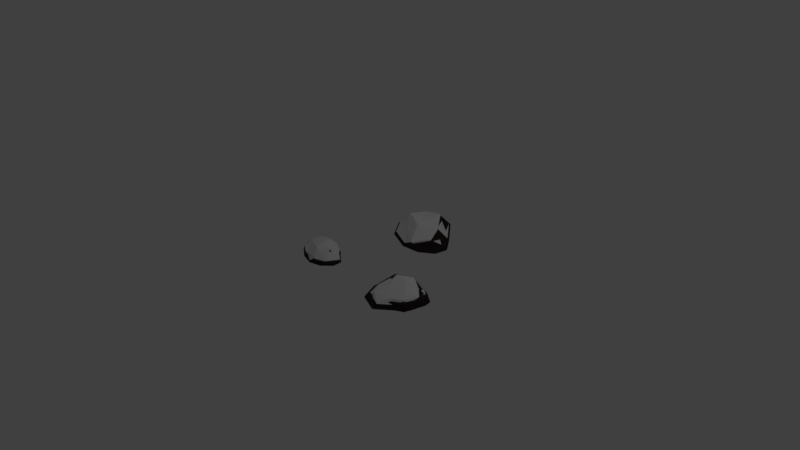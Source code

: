 # Source: rocksSnow.blend  (saved by Blender 2.77.0; exported with 4.5.12 LTS)
import bpy
from mathutils import Matrix  # noqa: F401  (used for matrix-valued properties, if any)

bpy.ops.wm.read_factory_settings(use_empty=True)
scene = bpy.context.scene
scene.name = 'Scene'

# ---- collections
col_collection_1 = bpy.data.collections.new('Collection 1'); scene.collection.children.link(col_collection_1)

# ---- materials (node trees are filled in below, after node groups)
mat_rock_002 = bpy.data.materials.new('rock.002')
mat_rock_002.alpha_threshold = 0.0
mat_rock_002.diffuse_color = (0.04445, 0.04149, 0.03599, 1.0)
mat_rock_002.specular_color = (0.01961, 0.01961, 0.01961)
mat_rock_002.roughness = 0.5
mat_snow1 = bpy.data.materials.new('snow1')
mat_snow1.alpha_threshold = 0.0
mat_snow1.specular_color = (0.06372, 0.06372, 0.06372)
mat_snow1.roughness = 0.5

# ---- material node trees
mat_rock_002.use_nodes = True; mat_rock_002.node_tree.nodes.clear()
_N = mat_rock_002.node_tree.nodes; _L = mat_rock_002.node_tree.links
n0 = _N.new('ShaderNodeOutputMaterial'); n0.name = 'Material Output'; n0.location = (300, 300)
n1 = _N.new('ShaderNodeBsdfDiffuse'); n1.name = 'Diffuse BSDF'; n1.location = (10, 300)
n1.inputs[0].default_value = (0.03106, 0.02257, 0.02257, 1.0)
_L.new(n1.outputs[0], n0.inputs[0])
n0.is_active_output = True
mat_snow1.use_nodes = True; mat_snow1.node_tree.nodes.clear()
_N = mat_snow1.node_tree.nodes; _L = mat_snow1.node_tree.links
n0 = _N.new('ShaderNodeOutputMaterial'); n0.name = 'Material Output'; n0.location = (300, 300)
n1 = _N.new('ShaderNodeBsdfDiffuse'); n1.name = 'Diffuse BSDF'; n1.location = (10, 300)
_L.new(n1.outputs[0], n0.inputs[0])
n0.is_active_output = True

# ---- world
world_world = bpy.data.worlds.new('World'); scene.world = world_world
world_world.color = (0.05088, 0.05088, 0.05088)
world_world.use_sun_shadow = False
world_world.sun_shadow_jitter_overblur = 0.0
world_world.cycles.sampling_method = 'MANUAL'

# ---- cameras
cam_camera = bpy.data.cameras.new('Camera')
cam_camera.clip_end = 100.0
cam_camera.lens = 35.0
cam_camera.sensor_width = 32.0
cam_camera.sensor_height = 18.0
cam_camera.ortho_scale = 7.314
cam_camera.dof.focus_distance = 0.0

# ---- lights
light_lamp = bpy.data.lights.new('Lamp', 'POINT')
light_lamp.transmission_factor = 0.0
light_lamp.cutoff_distance = 30.0
light_lamp.energy = 100.0
light_lamp.shadow_buffer_clip_start = 1.001
light_lamp.shadow_soft_size = 0.1
light_lamp.shadow_maximum_resolution = 0.006
light_lamp.use_absolute_resolution = True

# ---- meshes
me_icosphere_002 = bpy.data.meshes.new('Icosphere.002')
me_icosphere_002.from_pydata([(-1.433, 0.06795, 4.089), (-0.9425, 0.007625, 4.398), (-1.461, 0.05883, 4.589), (-1.915, 0.1258, 4.139), (-1.654, 0.1344, 3.643), (-0.9831, 0.1133, 3.895), (-1.185, 0.1563, 4.622), (-1.846, 0.2015, 4.432), (-1.956, 0.1978, 3.766), (-1.301, 0.2326, 3.651), (-0.741, 0.04921, 4.022), (-1.344, 0.4661, 4.036), (-1.437, 0.06577, 4.387), (-1.123, 0.05933, 4.298), (-1.208, 0.03638, 4.547), (-0.8604, 0.006607, 4.06), (-1.17, 0.09632, 3.975), (-1.734, 0.07464, 4.084), (-1.746, 0.102, 4.418), (-1.6, 0.088, 3.802), (-1.909, 0.1238, 3.834), (-1.3, 0.143, 3.712), (-0.8212, -0.01616, 4.234), (-0.8352, 0.04147, 3.955), (-1.34, 0.03234, 4.652), (-1.035, 0.008017, 4.535), (-1.916, 0.135, 4.335), (-1.649, 0.08017, 4.579), (-1.817, 0.1363, 3.668), (-1.992, 0.1505, 3.98), (-1.076, 0.1385, 3.743), (-1.453, 0.1566, 3.599), (-0.8541, 0.1113, 4.441), (-1.524, 0.1952, 4.587), (-2.008, 0.2376, 4.101), (-1.654, 0.2171, 3.59), (-0.9435, 0.2018, 3.892), (-1.256, 0.404, 4.444), (-0.9845, 0.3821, 4.198), (-1.817, 0.3514, 4.177), (-1.855, 0.3131, 3.756), (-1.333, 0.3447, 3.776), (1.749, -0.181, 3.849), (2.263, -0.1461, 3.914), (1.829, -0.1144, 4.471), (1.15, -0.1134, 4.25), (1.363, -0.1234, 3.495), (1.995, -0.1678, 3.376), (2.126, 0.02727, 4.257), (1.278, 0.01502, 4.517), (1.17, 0.02217, 3.797), (1.63, -0.02622, 3.296), (2.296, 0.02091, 3.583), (1.778, 0.2751, 3.755), (1.812, -0.2195, 4.159), (2.06, -0.21, 3.887), (2.088, -0.1554, 4.198), (2.207, -0.1297, 3.609), (1.891, -0.172, 3.571), (1.475, -0.1733, 4.013), (1.399, -0.1698, 4.534), (1.517, -0.1455, 3.644), (1.202, -0.08417, 3.835), (1.658, -0.1332, 3.361), (2.333, -0.1873, 3.737), (2.183, -0.1812, 3.419), (2.002, -0.1166, 4.381), (2.256, -0.1023, 4.101), (1.094, -0.073, 4.516), (1.592, -0.1169, 4.726), (1.206, -0.1349, 3.605), (1.083, -0.1539, 4.029), (1.831, -0.1564, 3.263), (1.465, -0.1312, 3.324), (2.305, 0.05371, 3.926), (1.762, 0.02975, 4.481), (1.097, 0.07198, 4.205), (1.364, -0.01421, 3.443), (2.021, -0.07015, 3.348), (2.006, 0.1968, 4.039), (2.152, 0.1914, 3.722), (1.484, 0.1757, 4.109), (1.37, 0.3007, 3.757), (1.726, 0.2482, 3.468), (-0.0003397, 0.1622, 1.348), (0.5334, 0.0832, 1.756), (-0.2631, 0.2155, 1.871), (-0.7401, 0.2584, 1.322), (-0.202, 0.1859, 0.7165), (0.5837, 0.05004, 1.007), (0.2467, 0.2955, 2.103), (-0.7476, 0.4432, 1.579), (-0.5966, 0.4029, 0.8981), (0.2598, 0.3829, 0.5025), (0.8061, 0.1706, 1.411), (0.1262, 0.7312, 1.239), (-0.1364, 0.1858, 1.686), (0.3226, 0.1086, 1.594), (0.1864, 0.1098, 1.993), (0.6691, 0.04065, 1.395), (0.3407, 0.09845, 1.146), (-0.41, 0.2157, 1.342), (-0.5626, 0.2411, 1.614), (-0.1271, 0.1799, 0.9767), (-0.6068, 0.2419, 0.9749), (0.2171, 0.1199, 0.7676), (0.7264, 0.03216, 1.614), (0.7635, 0.001498, 1.177), (-0.04895, 0.1577, 2.095), (0.4179, 0.09573, 1.97), (-0.8147, 0.2586, 1.479), (-0.647, 0.2292, 1.859), (-0.4546, 0.196, 0.7341), (-0.8447, 0.249, 1.1), (0.4722, 0.04872, 0.779), (0.05293, 0.1895, 0.4321), (0.6214, 0.3796, 1.728), (-0.3533, 0.4809, 1.7), (-0.8472, 0.4567, 1.257), (-0.2396, 0.5142, 0.4539), (0.6511, 0.1947, 0.979), (0.06313, 0.6525, 1.657), (0.5832, 0.6133, 1.371), (-0.4602, 0.7635, 1.428), (-0.3008, 0.71, 0.951), (0.2489, 0.7911, 0.914), (-0.01368, 0.06264, 1.344), (0.5603, -0.02259, 1.782), (-0.2962, 0.1205, 1.906), (-0.8093, 0.1662, 1.315), (-0.2306, 0.08815, 0.6645), (0.6143, -0.05883, 0.9766), (0.2524, 0.2095, 2.156), (-0.8169, 0.3689, 1.592), (-0.6545, 0.3252, 0.8599), (0.2668, 0.3054, 0.4344), (0.854, 0.07406, 1.411), (0.1239, 0.6872, 1.226), (-0.16, 0.0882, 1.707), (0.3336, 0.004681, 1.608), (0.1871, 0.005633, 2.037), (0.7062, -0.0689, 1.395), (0.353, -0.006376, 1.127), (-0.4542, 0.1202, 1.338), (-0.6183, 0.1477, 1.63), (-0.15, 0.08168, 0.9444), (-0.6659, 0.1485, 0.9424), (0.2202, 0.01686, 0.7196), (0.7678, -0.07807, 1.63), (0.8076, -0.1116, 1.16), (-0.06599, 0.05754, 2.147), (0.4361, -0.009155, 2.013), (-0.8896, 0.1662, 1.484), (-0.7092, 0.1344, 1.893), (-0.5023, 0.09856, 0.6835), (-0.9219, 0.1556, 1.077), (0.4944, -0.06058, 0.7317), (0.0437, 0.0927, 0.3587), (0.6557, 0.3028, 1.753), (-0.3925, 0.4113, 1.723), (-0.9239, 0.3835, 1.246), (-0.2702, 0.4481, 0.3822), (0.6872, 0.1, 0.9469), (0.0559, 0.6007, 1.676), (0.6153, 0.5591, 1.369), (-0.5068, 0.721, 1.43), (-0.3354, 0.6628, 0.9167), (0.2561, 0.7533, 0.877), (1.73, -0.3269, 3.841), (2.324, -0.242, 3.898), (1.803, -0.2661, 4.538), (1.023, -0.2884, 4.313), (1.293, -0.2636, 3.457), (2.03, -0.3204, 3.302), (2.157, -0.06389, 4.294), (1.165, -0.08769, 4.612), (1.062, -0.002666, 3.806), (1.611, -0.1342, 3.228), (2.374, -0.09439, 3.527), (1.773, 0.2686, 3.748), (1.793, -0.3701, 4.188), (2.089, -0.3535, 3.874), (2.113, -0.3625, 4.223), (2.269, -0.3153, 3.557), (1.904, -0.3213, 3.525), (1.407, -0.3279, 4.035), (1.303, -0.3423, 4.623), (1.467, -0.2873, 3.619), (1.096, -0.239, 3.844), (1.64, -0.2772, 3.297), (2.411, -0.2493, 3.696), (2.246, -0.3582, 3.343), (2.007, -0.2692, 4.431), (2.311, -0.2542, 4.108), (0.9499, -0.2181, 4.613), (1.521, -0.2647, 4.833), (1.108, -0.2865, 3.585), (0.9512, -0.3233, 4.066), (1.843, -0.3111, 3.179), (1.416, -0.2793, 3.261), (2.375, -0.03447, 3.915), (1.728, -0.05886, 4.557), (0.9652, -0.02011, 4.268), (1.298, -0.1079, 3.402), (2.062, -0.18, 3.273), (2.027, 0.1707, 4.057), (2.206, 0.154, 3.695), (1.419, 0.1331, 4.151), (1.299, 0.2988, 3.763), (1.72, 0.2066, 3.424), (-1.453, -0.01534, 4.081), (-0.9234, -0.07479, 4.4), (-1.484, -0.01638, 4.601), (-1.973, 0.04836, 4.135), (-1.689, 0.05106, 3.619), (-0.9646, 0.03762, 3.878), (-1.185, 0.1, 4.637), (-1.899, 0.1427, 4.442), (-2.016, 0.1243, 3.75), (-1.307, 0.1685, 3.628), (-0.7038, -0.03202, 4.009), (-1.352, 0.4468, 4.034), (-1.457, -0.01206, 4.391), (-1.118, -0.0184, 4.297), (-1.211, -0.04093, 4.557), (-0.8335, -0.08186, 4.047), (-1.167, 0.0178, 3.962), (-1.778, -0.01046, 4.077), (-1.791, 0.02775, 4.425), (-1.632, 0.0007464, 3.783), (-1.965, 0.04006, 3.818), (-1.306, 0.0657, 3.689), (-0.7919, -0.1045, 4.229), (-0.8055, -0.0432, 3.939), (-1.354, -0.04479, 4.666), (-1.024, -0.07252, 4.542), (-1.974, 0.06286, 4.341), (-1.688, 0.006476, 4.593), (-1.865, 0.05218, 3.645), (-2.056, 0.07321, 3.971), (-1.065, 0.0631, 3.721), (-1.471, 0.07783, 3.573), (-0.8269, 0.04725, 4.446), (-1.551, 0.1414, 4.602), (-2.072, 0.1765, 4.098), (-1.688, 0.146, 3.565), (-0.921, 0.1408, 3.877), (-1.259, 0.3835, 4.457), (-0.9646, 0.3558, 4.2), (-1.866, 0.312, 4.18), (-1.905, 0.259, 3.741), (-1.34, 0.3009, 3.76)], [], [(0, 13, 12), (1, 13, 15), (0, 12, 17), (0, 17, 19), (0, 19, 16), (1, 15, 22), (2, 14, 24), (3, 18, 26), (4, 20, 28), (5, 21, 30), (1, 22, 25), (2, 24, 27), (3, 26, 29), (4, 28, 31), (5, 30, 23), (6, 32, 37), (7, 33, 39), (8, 34, 40), (9, 35, 41), (10, 36, 38), (38, 41, 11), (38, 36, 41), (36, 9, 41), (41, 40, 11), (41, 35, 40), (35, 8, 40), (40, 39, 11), (40, 34, 39), (34, 7, 39), (39, 37, 11), (39, 33, 37), (33, 6, 37), (37, 38, 11), (37, 32, 38), (32, 10, 38), (23, 36, 10), (23, 30, 36), (30, 9, 36), (31, 35, 9), (31, 28, 35), (28, 8, 35), (29, 34, 8), (29, 26, 34), (26, 7, 34), (27, 33, 7), (27, 24, 33), (24, 6, 33), (25, 32, 6), (25, 22, 32), (22, 10, 32), (30, 31, 9), (30, 21, 31), (21, 4, 31), (28, 29, 8), (28, 20, 29), (20, 3, 29), (26, 27, 7), (26, 18, 27), (18, 2, 27), (24, 25, 6), (24, 14, 25), (14, 1, 25), (22, 23, 10), (22, 15, 23), (15, 5, 23), (16, 21, 5), (16, 19, 21), (19, 4, 21), (19, 20, 4), (19, 17, 20), (17, 3, 20), (17, 18, 3), (17, 12, 18), (12, 2, 18), (15, 16, 5), (15, 13, 16), (13, 0, 16), (12, 14, 2), (12, 13, 14), (13, 1, 14), (42, 55, 54), (43, 55, 57), (42, 54, 59), (42, 59, 61), (42, 61, 58), (43, 57, 64), (44, 56, 66), (45, 60, 68), (46, 62, 70), (47, 63, 72), (43, 64, 67), (44, 66, 69), (45, 68, 71), (46, 70, 73), (47, 72, 65), (48, 74, 79), (49, 75, 81), (50, 76, 82), (51, 77, 83), (52, 78, 80), (80, 83, 53), (80, 78, 83), (78, 51, 83), (83, 82, 53), (83, 77, 82), (77, 50, 82), (82, 81, 53), (82, 76, 81), (76, 49, 81), (81, 79, 53), (81, 75, 79), (75, 48, 79), (79, 80, 53), (79, 74, 80), (74, 52, 80), (65, 78, 52), (65, 72, 78), (72, 51, 78), (73, 77, 51), (73, 70, 77), (70, 50, 77), (71, 76, 50), (71, 68, 76), (68, 49, 76), (69, 75, 49), (69, 66, 75), (66, 48, 75), (67, 74, 48), (67, 64, 74), (64, 52, 74), (72, 73, 51), (72, 63, 73), (63, 46, 73), (70, 71, 50), (70, 62, 71), (62, 45, 71), (68, 69, 49), (68, 60, 69), (60, 44, 69), (66, 67, 48), (66, 56, 67), (56, 43, 67), (64, 65, 52), (64, 57, 65), (57, 47, 65), (58, 63, 47), (58, 61, 63), (61, 46, 63), (61, 62, 46), (61, 59, 62), (59, 45, 62), (59, 60, 45), (59, 54, 60), (54, 44, 60), (57, 58, 47), (57, 55, 58), (55, 42, 58), (54, 56, 44), (54, 55, 56), (55, 43, 56), (84, 97, 96), (85, 97, 99), (84, 96, 101), (84, 101, 103), (84, 103, 100), (85, 99, 106), (86, 98, 108), (87, 102, 110), (88, 104, 112), (89, 105, 114), (85, 106, 109), (86, 108, 111), (87, 110, 113), (88, 112, 115), (89, 114, 107), (90, 116, 121), (91, 117, 123), (92, 118, 124), (93, 119, 125), (94, 120, 122), (122, 125, 95), (122, 120, 125), (120, 93, 125), (125, 124, 95), (125, 119, 124), (119, 92, 124), (124, 123, 95), (124, 118, 123), (118, 91, 123), (123, 121, 95), (123, 117, 121), (117, 90, 121), (121, 122, 95), (121, 116, 122), (116, 94, 122), (107, 120, 94), (107, 114, 120), (114, 93, 120), (115, 119, 93), (115, 112, 119), (112, 92, 119), (113, 118, 92), (113, 110, 118), (110, 91, 118), (111, 117, 91), (111, 108, 117), (108, 90, 117), (109, 116, 90), (109, 106, 116), (106, 94, 116), (114, 115, 93), (114, 105, 115), (105, 88, 115), (112, 113, 92), (112, 104, 113), (104, 87, 113), (110, 111, 91), (110, 102, 111), (102, 86, 111), (108, 109, 90), (108, 98, 109), (98, 85, 109), (106, 107, 94), (106, 99, 107), (99, 89, 107), (100, 105, 89), (100, 103, 105), (103, 88, 105), (103, 104, 88), (103, 101, 104), (101, 87, 104), (101, 102, 87), (101, 96, 102), (96, 86, 102), (99, 100, 89), (99, 97, 100), (97, 84, 100), (96, 98, 86), (96, 97, 98), (97, 85, 98), (126, 139, 138), (127, 139, 141), (126, 138, 143), (126, 143, 145), (126, 145, 142), (127, 141, 148), (128, 140, 150), (129, 144, 152), (130, 146, 154), (131, 147, 156), (127, 148, 151), (128, 150, 153), (129, 152, 155), (130, 154, 157), (131, 156, 149), (132, 158, 163), (133, 159, 165), (134, 160, 166), (135, 161, 167), (136, 162, 164), (164, 167, 137), (164, 162, 167), (162, 135, 167), (167, 166, 137), (167, 161, 166), (161, 134, 166), (166, 165, 137), (166, 160, 165), (160, 133, 165), (165, 163, 137), (165, 159, 163), (159, 132, 163), (163, 164, 137), (163, 158, 164), (158, 136, 164), (149, 162, 136), (149, 156, 162), (156, 135, 162), (157, 161, 135), (157, 154, 161), (154, 134, 161), (155, 160, 134), (155, 152, 160), (152, 133, 160), (153, 159, 133), (153, 150, 159), (150, 132, 159), (151, 158, 132), (151, 148, 158), (148, 136, 158), (156, 157, 135), (156, 147, 157), (147, 130, 157), (154, 155, 134), (154, 146, 155), (146, 129, 155), (152, 153, 133), (152, 144, 153), (144, 128, 153), (150, 151, 132), (150, 140, 151), (140, 127, 151), (148, 149, 136), (148, 141, 149), (141, 131, 149), (142, 147, 131), (142, 145, 147), (145, 130, 147), (145, 146, 130), (145, 143, 146), (143, 129, 146), (143, 144, 129), (143, 138, 144), (138, 128, 144), (141, 142, 131), (141, 139, 142), (139, 126, 142), (138, 140, 128), (138, 139, 140), (139, 127, 140), (168, 181, 180), (169, 181, 183), (168, 180, 185), (168, 185, 187), (168, 187, 184), (169, 183, 190), (170, 182, 192), (171, 186, 194), (172, 188, 196), (173, 189, 198), (169, 190, 193), (170, 192, 195), (171, 194, 197), (172, 196, 199), (173, 198, 191), (174, 200, 205), (175, 201, 207), (176, 202, 208), (177, 203, 209), (178, 204, 206), (206, 209, 179), (206, 204, 209), (204, 177, 209), (209, 208, 179), (209, 203, 208), (203, 176, 208), (208, 207, 179), (208, 202, 207), (202, 175, 207), (207, 205, 179), (207, 201, 205), (201, 174, 205), (205, 206, 179), (205, 200, 206), (200, 178, 206), (191, 204, 178), (191, 198, 204), (198, 177, 204), (199, 203, 177), (199, 196, 203), (196, 176, 203), (197, 202, 176), (197, 194, 202), (194, 175, 202), (195, 201, 175), (195, 192, 201), (192, 174, 201), (193, 200, 174), (193, 190, 200), (190, 178, 200), (198, 199, 177), (198, 189, 199), (189, 172, 199), (196, 197, 176), (196, 188, 197), (188, 171, 197), (194, 195, 175), (194, 186, 195), (186, 170, 195), (192, 193, 174), (192, 182, 193), (182, 169, 193), (190, 191, 178), (190, 183, 191), (183, 173, 191), (184, 189, 173), (184, 187, 189), (187, 172, 189), (187, 188, 172), (187, 185, 188), (185, 171, 188), (185, 186, 171), (185, 180, 186), (180, 170, 186), (183, 184, 173), (183, 181, 184), (181, 168, 184), (180, 182, 170), (180, 181, 182), (181, 169, 182), (210, 223, 222), (211, 223, 225), (210, 222, 227), (210, 227, 229), (210, 229, 226), (211, 225, 232), (212, 224, 234), (213, 228, 236), (214, 230, 238), (215, 231, 240), (211, 232, 235), (212, 234, 237), (213, 236, 239), (214, 238, 241), (215, 240, 233), (216, 242, 247), (217, 243, 249), (218, 244, 250), (219, 245, 251), (220, 246, 248), (248, 251, 221), (248, 246, 251), (246, 219, 251), (251, 250, 221), (251, 245, 250), (245, 218, 250), (250, 249, 221), (250, 244, 249), (244, 217, 249), (249, 247, 221), (249, 243, 247), (243, 216, 247), (247, 248, 221), (247, 242, 248), (242, 220, 248), (233, 246, 220), (233, 240, 246), (240, 219, 246), (241, 245, 219), (241, 238, 245), (238, 218, 245), (239, 244, 218), (239, 236, 244), (236, 217, 244), (237, 243, 217), (237, 234, 243), (234, 216, 243), (235, 242, 216), (235, 232, 242), (232, 220, 242), (240, 241, 219), (240, 231, 241), (231, 214, 241), (238, 239, 218), (238, 230, 239), (230, 213, 239), (236, 237, 217), (236, 228, 237), (228, 212, 237), (234, 235, 216), (234, 224, 235), (224, 211, 235), (232, 233, 220), (232, 225, 233), (225, 215, 233), (226, 231, 215), (226, 229, 231), (229, 214, 231), (229, 230, 214), (229, 227, 230), (227, 213, 230), (227, 228, 213), (227, 222, 228), (222, 212, 228), (225, 226, 215), (225, 223, 226), (223, 210, 226), (222, 224, 212), (222, 223, 224), (223, 211, 224)])
me_icosphere_002.polygons.foreach_set('material_index', [1, 1, 1, 1, 1, 1, 1, 1, 1, 1, 1, 1, 1, 1, 1, 1, 1, 1, 1, 1, 1, 1, 1, 1, 1, 1, 1, 1, 1, 1, 1, 1, 1, 1, 1, 1, 1, 1, 1, 1, 1, 1, 1, 1, 1, 1, 1, 1, 1, 1, 1, 1, 1, 1, 1, 1, 1, 1, 1, 1, 1, 1, 1, 1, 1, 1, 1, 1, 1, 1, 1, 1, 1, 1, 1, 1, 1, 1, 1, 1, 1, 1, 1, 1, 1, 1, 1, 1, 1, 1, 1, 1, 1, 1, 1, 1, 1, 1, 1, 1, 1, 1, 1, 1, 1, 1, 1, 1, 1, 1, 1, 1, 1, 1, 1, 1, 1, 1, 1, 1, 1, 1, 1, 1, 1, 1, 1, 1, 1, 1, 1, 1, 1, 1, 1, 1, 1, 1, 1, 1, 1, 1, 1, 1, 1, 1, 1, 1, 1, 1, 1, 1, 1, 1, 1, 1, 1, 1, 1, 1, 1, 1, 1, 1, 1, 1, 1, 1, 1, 1, 1, 1, 1, 1, 1, 1, 1, 1, 1, 1, 1, 1, 1, 1, 1, 1, 1, 1, 1, 1, 1, 1, 1, 1, 1, 1, 1, 1, 1, 1, 1, 1, 1, 1, 1, 1, 1, 1, 1, 1, 1, 1, 1, 1, 1, 1, 1, 1, 1, 1, 1, 1, 1, 1, 1, 1, 1, 1, 1, 1, 1, 1, 1, 1, 1, 1, 1, 1, 1, 1, 0, 0, 0, 0, 0, 0, 0, 0, 0, 0, 0, 0, 0, 0, 0, 0, 0, 0, 0, 0, 0, 0, 0, 0, 0, 0, 0, 0, 0, 0, 0, 0, 0, 0, 0, 0, 0, 0, 0, 0, 0, 0, 0, 0, 0, 0, 0, 0, 0, 0, 0, 0, 0, 0, 0, 0, 0, 0, 0, 0, 0, 0, 0, 0, 0, 0, 0, 0, 0, 0, 0, 0, 0, 0, 0, 0, 0, 0, 0, 0, 0, 0, 0, 0, 0, 0, 0, 0, 0, 0, 0, 0, 0, 0, 0, 0, 0, 0, 0, 0, 0, 0, 0, 0, 0, 0, 0, 0, 0, 0, 0, 0, 0, 0, 0, 0, 0, 0, 0, 0, 0, 0, 0, 0, 0, 0, 0, 0, 0, 0, 0, 0, 0, 0, 0, 0, 0, 0, 0, 0, 0, 0, 0, 0, 0, 0, 0, 0, 0, 0, 0, 0, 0, 0, 0, 0, 0, 0, 0, 0, 0, 0, 0, 0, 0, 0, 0, 0, 0, 0, 0, 0, 0, 0, 0, 0, 0, 0, 0, 0, 0, 0, 0, 0, 0, 0, 0, 0, 0, 0, 0, 0, 0, 0, 0, 0, 0, 0, 0, 0, 0, 0, 0, 0, 0, 0, 0, 0, 0, 0, 0, 0, 0, 0, 0, 0, 0, 0, 0, 0, 0, 0, 0, 0, 0, 0, 0, 0, 0, 0, 0, 0, 0, 0, 0, 0, 0, 0, 0, 0])
me_icosphere_002.materials.append(mat_rock_002)
me_icosphere_002.materials.append(mat_snow1)
me_icosphere_002.use_remesh_preserve_volume = False
me_icosphere_002.use_remesh_preserve_attributes = False
me_icosphere_002.use_mirror_vertex_groups = False
me_icosphere_002.update()

# ---- objects
ob_icosphere_002 = bpy.data.objects.new('Icosphere.002', me_icosphere_002)
ob_lamp = bpy.data.objects.new('Lamp', light_lamp)
ob_camera = bpy.data.objects.new('Camera', cam_camera)

# ---- transforms, parenting, visibility, modifiers, constraints
ob_icosphere_002.location = (0.1653, 1.318, 0.0002786)
ob_icosphere_002.rotation_euler = (1.571, 0.0, 0.0)
ob_icosphere_002.scale = (0.4425, 0.4425, 0.4337)
ob_icosphere_002.lineart.crease_threshold = 0.0
ob_lamp.location = (4.076, 1.005, 5.904)
ob_lamp.rotation_euler = (0.6503, 0.05522, 1.866)
ob_lamp.lock_rotations_4d = False
ob_lamp.empty_display_type = 'ARROWS'
ob_lamp.color = (0.0, 0.0, 0.0, 0.0)
ob_lamp.lineart.crease_threshold = 0.0
ob_camera.location = (7.481, -6.508, 5.344)
ob_camera.rotation_euler = (1.109, 0.01082, 0.8149)
ob_camera.lock_rotations_4d = False
ob_camera.empty_display_type = 'ARROWS'
ob_camera.color = (0.0, 0.0, 0.0, 0.0)
ob_camera.display_type = 'WIRE'
ob_camera.lineart.crease_threshold = 0.0

# ---- collection membership
col_collection_1.objects.link(ob_icosphere_002)
col_collection_1.objects.link(ob_lamp)
col_collection_1.objects.link(ob_camera)

# ---- scene / render settings (as saved in the file)
scene.camera = ob_camera
scene.frame_start = 1; scene.frame_end = 250; scene.frame_set(1)
scene.render.engine = 'CYCLES'
scene.render.resolution_percentage = 50
scene.render.dither_intensity = 0.0
scene.cycles.use_denoising = False
scene.cycles.samples = 128
scene.cycles.sampling_pattern = 'TABULATED_SOBOL'
scene.cycles.light_sampling_threshold = 0.0
scene.cycles.use_adaptive_sampling = False
scene.cycles.use_light_tree = False
scene.cycles.blur_glossy = 0.0
scene.cycles.sample_clamp_indirect = 0.0
scene.view_settings.view_transform = 'Standard'
bpy.context.view_layer.update()
